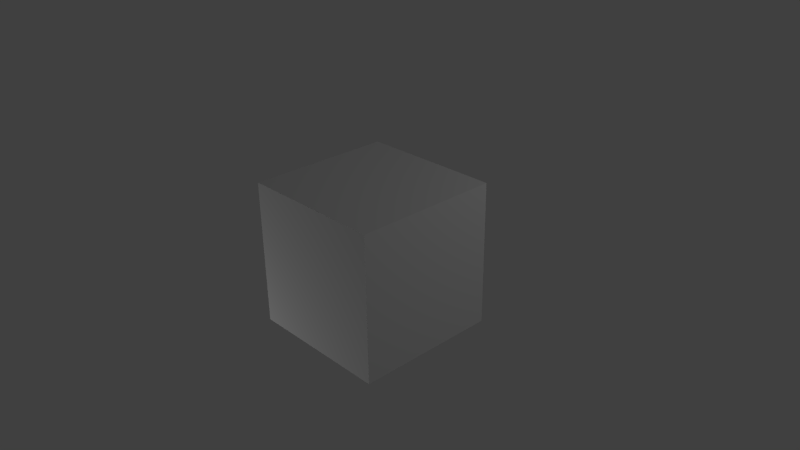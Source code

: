 # Source: block.blend  (saved by Blender 2.71.0; exported with 4.5.12 LTS)
import bpy
from mathutils import Matrix  # noqa: F401  (used for matrix-valued properties, if any)

bpy.ops.wm.read_factory_settings(use_empty=True)
scene = bpy.context.scene
scene.name = 'Scene'

# ---- collections
col_collection_1 = bpy.data.collections.new('Collection 1'); scene.collection.children.link(col_collection_1)

# ---- materials (node trees are filled in below, after node groups)
mat_material = bpy.data.materials.new('Material')
mat_material.alpha_threshold = 0.0
mat_material.use_transparent_shadow = False
mat_material.roughness = 0.5
mat_material.line_color = (0.0, 0.0, 0.0, 1.0)

# ---- material node trees

# ---- world
world_world = bpy.data.worlds.new('World'); scene.world = world_world
world_world.color = (0.05088, 0.05088, 0.05088)
world_world.use_sun_shadow = False
world_world.sun_shadow_jitter_overblur = 0.0
world_world.cycles.sampling_method = 'MANUAL'
world_world.cycles.sample_map_resolution = 256

# ---- cameras
cam_camera = bpy.data.cameras.new('Camera')
cam_camera.clip_end = 100.0
cam_camera.lens = 35.0
cam_camera.sensor_width = 32.0
cam_camera.sensor_height = 18.0
cam_camera.ortho_scale = 7.314
cam_camera.dof.focus_distance = 0.0
cam_camera.dof.aperture_fstop = 128.0

# ---- lights
light_point = bpy.data.lights.new('Point', 'POINT')
light_point.transmission_factor = 0.0
light_point.energy = 100.0
light_point.shadow_buffer_clip_start = 0.5
light_point.shadow_soft_size = 0.1
light_point.shadow_maximum_resolution = 0.006
light_point.use_absolute_resolution = True
light_point.cycles.use_multiple_importance_sampling = False
light_lamp = bpy.data.lights.new('Lamp', 'POINT')
light_lamp.transmission_factor = 0.0
light_lamp.cutoff_distance = 30.0
light_lamp.energy = 100.0
light_lamp.shadow_buffer_clip_start = 1.001
light_lamp.shadow_soft_size = 0.1
light_lamp.shadow_maximum_resolution = 0.006
light_lamp.use_absolute_resolution = True
light_lamp.cycles.use_multiple_importance_sampling = False

# ---- meshes
me_cube = bpy.data.meshes.new('Cube')
me_cube.from_pydata([(1.0, 1.0, -1.0), (1.0, -1.0, -1.0), (-1.0, -1.0, -1.0), (-1.0, 1.0, -1.0), (1.0, 1.0, 1.0), (1.0, -1.0, 1.0), (-1.0, -1.0, 1.0), (-1.0, 1.0, 1.0)], [], [(0, 1, 2, 3), (4, 7, 6, 5), (0, 4, 5, 1), (1, 5, 6, 2), (2, 6, 7, 3), (4, 0, 3, 7)])
_uv = me_cube.uv_layers.new(name='UVMap')
_uv.uv.foreach_set('vector', [0.9999, 0.499, 0.75, 0.499, 0.75, 0.2491, 0.9999, 0.2491, 0.25, 0.499, 0.25, 0.2491, 0.5, 0.2491, 0.5, 0.499, 0.75, 0.749, 0.5, 0.749, 0.5, 0.499, 0.75, 0.499, 0.75, 0.499, 0.5, 0.499, 0.5, 0.2491, 0.75, 0.2491, 0.75, 0.2491, 0.5, 0.2491, 0.5, -0.0008901, 0.75, -0.0008902, 0.25, 0.499, 8.634e-05, 0.499, 8.628e-05, 0.2491, 0.25, 0.2491])
me_cube.materials.append(mat_material)
me_cube.use_remesh_preserve_volume = False
me_cube.use_remesh_preserve_attributes = False
me_cube.use_mirror_vertex_groups = False
me_cube.update()

# ---- objects
ob_point = bpy.data.objects.new('Point', light_point)
ob_cube = bpy.data.objects.new('Cube', me_cube)
ob_lamp = bpy.data.objects.new('Lamp', light_lamp)
ob_camera = bpy.data.objects.new('Camera', cam_camera)

# ---- transforms, parenting, visibility, modifiers, constraints
ob_point.location = (-3.343, -3.495, -3.052)
ob_point.lineart.crease_threshold = 0.0
ob_cube.location = (0.0, 0.0, 0.0)
ob_cube.lock_rotations_4d = False
ob_cube.empty_display_type = 'ARROWS'
ob_cube.lineart.crease_threshold = 0.0
ob_lamp.location = (4.786, 3.719, 4.232)
ob_lamp.rotation_euler = (0.6503, 0.05522, 1.866)
ob_lamp.lock_rotations_4d = False
ob_lamp.empty_display_type = 'ARROWS'
ob_lamp.color = (0.0, 0.0, 0.0, 0.0)
ob_lamp.lineart.crease_threshold = 0.0
ob_camera.location = (7.481, -6.508, 5.344)
ob_camera.rotation_euler = (1.109, 0.01082, 0.8149)
ob_camera.lock_rotations_4d = False
ob_camera.empty_display_type = 'ARROWS'
ob_camera.color = (0.0, 0.0, 0.0, 0.0)
ob_camera.display_type = 'WIRE'
ob_camera.lineart.crease_threshold = 0.0

# ---- collection membership
col_collection_1.objects.link(ob_point)
col_collection_1.objects.link(ob_cube)
col_collection_1.objects.link(ob_lamp)
col_collection_1.objects.link(ob_camera)

# ---- scene / render settings (as saved in the file)
scene.camera = ob_camera
scene.frame_start = 1; scene.frame_end = 250; scene.frame_set(0)
scene.render.engine = 'BLENDER_EEVEE_NEXT'
scene.render.resolution_percentage = 50
scene.render.dither_intensity = 0.0
scene.cycles.use_denoising = False
scene.cycles.samples = 10
scene.cycles.sampling_pattern = 'TABULATED_SOBOL'
scene.cycles.light_sampling_threshold = 0.0
scene.cycles.use_adaptive_sampling = False
scene.cycles.use_light_tree = False
scene.cycles.blur_glossy = 0.0
scene.cycles.volume_bounces = 1
scene.cycles.pixel_filter_type = 'GAUSSIAN'
scene.cycles.sample_clamp_indirect = 0.0
scene.view_settings.view_transform = 'Standard'
bpy.context.view_layer.update()
